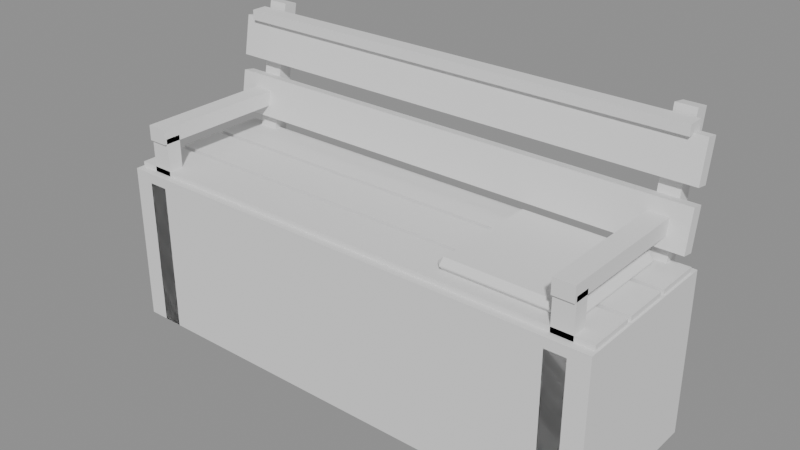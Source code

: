 # Source: model.blend  (saved by Blender 5.2.45; exported with 4.5.12 LTS)
import bpy
from mathutils import Matrix  # noqa: F401  (used for matrix-valued properties, if any)

bpy.ops.wm.read_factory_settings(use_empty=True)
scene = bpy.context.scene
scene.name = 'Scene'

# ---- meshes
me_frame__metaldark = bpy.data.meshes.new('Frame__MetalDark')
me_frame__metaldark.from_pydata([(-2.3, -0.9, 0.0), (-2.3, -0.9, 1.5), (-2.3, 0.7, 0.0), (-2.3, 0.7, 1.5), (-2.1, -0.9, 0.0), (-2.1, -0.9, 1.5), (-2.1, 0.7, 0.0), (-2.1, 0.7, 1.5), (-2.3, -0.85, 1.925), (-2.3, -0.85, 2.075), (-2.3, 0.65, 1.925), (-2.3, 0.65, 2.075), (-2.1, -0.85, 1.925), (-2.1, -0.85, 2.075), (-2.1, 0.65, 1.925), (-2.1, 0.65, 2.075), (-2.3, -0.825, 1.475), (-2.3, -0.825, 1.975), (-2.3, -0.675, 1.475), (-2.3, -0.675, 1.975), (-2.1, -0.825, 1.475), (-2.1, -0.825, 1.975), (-2.1, -0.675, 1.475), (-2.1, -0.675, 1.975), (-2.3, 0.5479, 1.623), (-2.3, 0.7736, 2.903), (-2.3, 0.6956, 1.597), (-2.3, 0.9213, 2.877), (-2.1, 0.5479, 1.623), (-2.1, 0.7736, 2.903), (-2.1, 0.6956, 1.597), (-2.1, 0.9213, 2.877), (2.1, -0.9, 0.0), (2.1, -0.9, 1.5), (2.1, 0.7, 0.0), (2.1, 0.7, 1.5), (2.3, -0.9, 0.0), (2.3, -0.9, 1.5), (2.3, 0.7, 0.0), (2.3, 0.7, 1.5), (2.1, -0.85, 1.925), (2.1, -0.85, 2.075), (2.1, 0.65, 1.925), (2.1, 0.65, 2.075), (2.3, -0.85, 1.925), (2.3, -0.85, 2.075), (2.3, 0.65, 1.925), (2.3, 0.65, 2.075), (2.1, -0.825, 1.475), (2.1, -0.825, 1.975), (2.1, -0.675, 1.475), (2.1, -0.675, 1.975), (2.3, -0.825, 1.475), (2.3, -0.825, 1.975), (2.3, -0.675, 1.475), (2.3, -0.675, 1.975), (2.1, 0.5479, 1.623), (2.1, 0.7736, 2.903), (2.1, 0.6956, 1.597), (2.1, 0.9213, 2.877), (2.3, 0.5479, 1.623), (2.3, 0.7736, 2.903), (2.3, 0.6956, 1.597), (2.3, 0.9213, 2.877)], [], [(0, 1, 3, 2), (2, 3, 7, 6), (6, 7, 5, 4), (4, 5, 1, 0), (2, 6, 4, 0), (7, 3, 1, 5), (8, 9, 11, 10), (10, 11, 15, 14), (14, 15, 13, 12), (12, 13, 9, 8), (10, 14, 12, 8), (15, 11, 9, 13), (16, 17, 19, 18), (18, 19, 23, 22), (22, 23, 21, 20), (20, 21, 17, 16), (18, 22, 20, 16), (23, 19, 17, 21), (24, 25, 27, 26), (26, 27, 31, 30), (30, 31, 29, 28), (28, 29, 25, 24), (26, 30, 28, 24), (31, 27, 25, 29), (32, 33, 35, 34), (34, 35, 39, 38), (38, 39, 37, 36), (36, 37, 33, 32), (34, 38, 36, 32), (39, 35, 33, 37), (40, 41, 43, 42), (42, 43, 47, 46), (46, 47, 45, 44), (44, 45, 41, 40), (42, 46, 44, 40), (47, 43, 41, 45), (48, 49, 51, 50), (50, 51, 55, 54), (54, 55, 53, 52), (52, 53, 49, 48), (50, 54, 52, 48), (55, 51, 49, 53), (56, 57, 59, 58), (58, 59, 63, 62), (62, 63, 61, 60), (60, 61, 57, 56), (58, 62, 60, 56), (63, 59, 57, 61)])
_uv = me_frame__metaldark.uv_layers.new(name='UVMap')
_uv.uv.foreach_set('vector', [0.375, 0.0, 0.625, 0.0, 0.625, 0.25, 0.375, 0.25, 0.375, 0.25, 0.625, 0.25, 0.625, 0.5, 0.375, 0.5, 0.375, 0.5, 0.625, 0.5, 0.625, 0.75, 0.375, 0.75, 0.375, 0.75, 0.625, 0.75, 0.625, 1.0, 0.375, 1.0, 0.125, 0.5, 0.375, 0.5, 0.375, 0.75, 0.125, 0.75, 0.625, 0.5, 0.875, 0.5, 0.875, 0.75, 0.625, 0.75, 0.375, 0.0, 0.625, 0.0, 0.625, 0.25, 0.375, 0.25, 0.375, 0.25, 0.625, 0.25, 0.625, 0.5, 0.375, 0.5, 0.375, 0.5, 0.625, 0.5, 0.625, 0.75, 0.375, 0.75, 0.375, 0.75, 0.625, 0.75, 0.625, 1.0, 0.375, 1.0, 0.125, 0.5, 0.375, 0.5, 0.375, 0.75, 0.125, 0.75, 0.625, 0.5, 0.875, 0.5, 0.875, 0.75, 0.625, 0.75, 0.375, 0.0, 0.625, 0.0, 0.625, 0.25, 0.375, 0.25, 0.375, 0.25, 0.625, 0.25, 0.625, 0.5, 0.375, 0.5, 0.375, 0.5, 0.625, 0.5, 0.625, 0.75, 0.375, 0.75, 0.375, 0.75, 0.625, 0.75, 0.625, 1.0, 0.375, 1.0, 0.125, 0.5, 0.375, 0.5, 0.375, 0.75, 0.125, 0.75, 0.625, 0.5, 0.875, 0.5, 0.875, 0.75, 0.625, 0.75, 0.375, 0.0, 0.625, 0.0, 0.625, 0.25, 0.375, 0.25, 0.375, 0.25, 0.625, 0.25, 0.625, 0.5, 0.375, 0.5, 0.375, 0.5, 0.625, 0.5, 0.625, 0.75, 0.375, 0.75, 0.375, 0.75, 0.625, 0.75, 0.625, 1.0, 0.375, 1.0, 0.125, 0.5, 0.375, 0.5, 0.375, 0.75, 0.125, 0.75, 0.625, 0.5, 0.875, 0.5, 0.875, 0.75, 0.625, 0.75, 0.375, 0.0, 0.625, 0.0, 0.625, 0.25, 0.375, 0.25, 0.375, 0.25, 0.625, 0.25, 0.625, 0.5, 0.375, 0.5, 0.375, 0.5, 0.625, 0.5, 0.625, 0.75, 0.375, 0.75, 0.375, 0.75, 0.625, 0.75, 0.625, 1.0, 0.375, 1.0, 0.125, 0.5, 0.375, 0.5, 0.375, 0.75, 0.125, 0.75, 0.625, 0.5, 0.875, 0.5, 0.875, 0.75, 0.625, 0.75, 0.375, 0.0, 0.625, 0.0, 0.625, 0.25, 0.375, 0.25, 0.375, 0.25, 0.625, 0.25, 0.625, 0.5, 0.375, 0.5, 0.375, 0.5, 0.625, 0.5, 0.625, 0.75, 0.375, 0.75, 0.375, 0.75, 0.625, 0.75, 0.625, 1.0, 0.375, 1.0, 0.125, 0.5, 0.375, 0.5, 0.375, 0.75, 0.125, 0.75, 0.625, 0.5, 0.875, 0.5, 0.875, 0.75, 0.625, 0.75, 0.375, 0.0, 0.625, 0.0, 0.625, 0.25, 0.375, 0.25, 0.375, 0.25, 0.625, 0.25, 0.625, 0.5, 0.375, 0.5, 0.375, 0.5, 0.625, 0.5, 0.625, 0.75, 0.375, 0.75, 0.375, 0.75, 0.625, 0.75, 0.625, 1.0, 0.375, 1.0, 0.125, 0.5, 0.375, 0.5, 0.375, 0.75, 0.125, 0.75, 0.625, 0.5, 0.875, 0.5, 0.875, 0.75, 0.625, 0.75, 0.375, 0.0, 0.625, 0.0, 0.625, 0.25, 0.375, 0.25, 0.375, 0.25, 0.625, 0.25, 0.625, 0.5, 0.375, 0.5, 0.375, 0.5, 0.625, 0.5, 0.625, 0.75, 0.375, 0.75, 0.375, 0.75, 0.625, 0.75, 0.625, 1.0, 0.375, 1.0, 0.125, 0.5, 0.375, 0.5, 0.375, 0.75, 0.125, 0.75, 0.625, 0.5, 0.875, 0.5, 0.875, 0.75, 0.625, 0.75])
me_frame__metaldark.update()
me_slats__woodwarm = bpy.data.meshes.new('Slats__WoodWarm')
me_slats__woodwarm.from_pydata([(-2.48, -0.825, 1.5), (-2.48, -0.825, 1.65), (-2.48, -0.375, 1.5), (-2.48, -0.375, 1.65), (2.48, -0.825, 1.5), (2.48, -0.825, 1.65), (2.48, -0.375, 1.5), (2.48, -0.375, 1.65), (-2.48, -0.325, 1.5), (-2.48, -0.325, 1.65), (-2.48, 0.125, 1.5), (-2.48, 0.125, 1.65), (2.48, -0.325, 1.5), (2.48, -0.325, 1.65), (2.48, 0.125, 1.5), (2.48, 0.125, 1.65), (-2.48, 0.175, 1.5), (-2.48, 0.175, 1.65), (-2.48, 0.625, 1.5), (-2.48, 0.625, 1.65), (2.48, 0.175, 1.5), (2.48, 0.175, 1.65), (2.48, 0.625, 1.5), (2.48, 0.625, 1.65), (-2.48, 0.4617, 1.813), (-2.48, 0.5312, 2.207), (-2.48, 0.5799, 1.793), (-2.48, 0.6493, 2.187), (2.48, 0.4617, 1.813), (2.48, 0.5312, 2.207), (2.48, 0.5799, 1.793), (2.48, 0.6493, 2.187), (-2.48, 0.5587, 2.363), (-2.48, 0.6282, 2.757), (-2.48, 0.6769, 2.343), (-2.48, 0.7463, 2.737), (2.48, 0.5587, 2.363), (2.48, 0.6282, 2.757), (2.48, 0.6769, 2.343), (2.48, 0.7463, 2.737)], [], [(0, 1, 3, 2), (2, 3, 7, 6), (6, 7, 5, 4), (4, 5, 1, 0), (2, 6, 4, 0), (7, 3, 1, 5), (8, 9, 11, 10), (10, 11, 15, 14), (14, 15, 13, 12), (12, 13, 9, 8), (10, 14, 12, 8), (15, 11, 9, 13), (16, 17, 19, 18), (18, 19, 23, 22), (22, 23, 21, 20), (20, 21, 17, 16), (18, 22, 20, 16), (23, 19, 17, 21), (24, 25, 27, 26), (26, 27, 31, 30), (30, 31, 29, 28), (28, 29, 25, 24), (26, 30, 28, 24), (31, 27, 25, 29), (32, 33, 35, 34), (34, 35, 39, 38), (38, 39, 37, 36), (36, 37, 33, 32), (34, 38, 36, 32), (39, 35, 33, 37)])
_uv = me_slats__woodwarm.uv_layers.new(name='UVMap')
_uv.uv.foreach_set('vector', [0.375, 0.0, 0.625, 0.0, 0.625, 0.25, 0.375, 0.25, 0.375, 0.25, 0.625, 0.25, 0.625, 0.5, 0.375, 0.5, 0.375, 0.5, 0.625, 0.5, 0.625, 0.75, 0.375, 0.75, 0.375, 0.75, 0.625, 0.75, 0.625, 1.0, 0.375, 1.0, 0.125, 0.5, 0.375, 0.5, 0.375, 0.75, 0.125, 0.75, 0.625, 0.5, 0.875, 0.5, 0.875, 0.75, 0.625, 0.75, 0.375, 0.0, 0.625, 0.0, 0.625, 0.25, 0.375, 0.25, 0.375, 0.25, 0.625, 0.25, 0.625, 0.5, 0.375, 0.5, 0.375, 0.5, 0.625, 0.5, 0.625, 0.75, 0.375, 0.75, 0.375, 0.75, 0.625, 0.75, 0.625, 1.0, 0.375, 1.0, 0.125, 0.5, 0.375, 0.5, 0.375, 0.75, 0.125, 0.75, 0.625, 0.5, 0.875, 0.5, 0.875, 0.75, 0.625, 0.75, 0.375, 0.0, 0.625, 0.0, 0.625, 0.25, 0.375, 0.25, 0.375, 0.25, 0.625, 0.25, 0.625, 0.5, 0.375, 0.5, 0.375, 0.5, 0.625, 0.5, 0.625, 0.75, 0.375, 0.75, 0.375, 0.75, 0.625, 0.75, 0.625, 1.0, 0.375, 1.0, 0.125, 0.5, 0.375, 0.5, 0.375, 0.75, 0.125, 0.75, 0.625, 0.5, 0.875, 0.5, 0.875, 0.75, 0.625, 0.75, 0.375, 0.0, 0.625, 0.0, 0.625, 0.25, 0.375, 0.25, 0.375, 0.25, 0.625, 0.25, 0.625, 0.5, 0.375, 0.5, 0.375, 0.5, 0.625, 0.5, 0.625, 0.75, 0.375, 0.75, 0.375, 0.75, 0.625, 0.75, 0.625, 1.0, 0.375, 1.0, 0.125, 0.5, 0.375, 0.5, 0.375, 0.75, 0.125, 0.75, 0.625, 0.5, 0.875, 0.5, 0.875, 0.75, 0.625, 0.75, 0.375, 0.0, 0.625, 0.0, 0.625, 0.25, 0.375, 0.25, 0.375, 0.25, 0.625, 0.25, 0.625, 0.5, 0.375, 0.5, 0.375, 0.5, 0.625, 0.5, 0.625, 0.75, 0.375, 0.75, 0.375, 0.75, 0.625, 0.75, 0.625, 1.0, 0.375, 1.0, 0.125, 0.5, 0.375, 0.5, 0.375, 0.75, 0.125, 0.75, 0.625, 0.5, 0.875, 0.5, 0.875, 0.75, 0.625, 0.75])
me_slats__woodwarm.update()
me_snow__snowwhite = bpy.data.meshes.new('Snow__SnowWhite')
me_snow__snowwhite.from_pydata([(-2.35, 0.5728, 2.74), (-2.35, 0.5728, 2.84), (-2.35, 0.7328, 2.74), (-2.35, 0.7328, 2.84), (2.35, 0.5728, 2.74), (2.35, 0.5728, 2.84), (2.35, 0.7328, 2.74), (2.35, 0.7328, 2.84), (1.004, -0.666, 1.65), (1.004, -0.72, 1.704), (0.95, -0.666, 1.704), (1.004, -0.72, 1.716), (1.004, -0.666, 1.77), (0.95, -0.666, 1.716), (1.004, 0.426, 1.65), (0.95, 0.426, 1.704), (1.004, 0.48, 1.704), (1.004, 0.426, 1.77), (1.004, 0.48, 1.716), (0.95, 0.426, 1.716), (2.196, -0.666, 1.65), (2.25, -0.666, 1.704), (2.196, -0.72, 1.704), (2.196, -0.666, 1.77), (2.196, -0.72, 1.716), (2.25, -0.666, 1.716), (2.196, 0.426, 1.65), (2.196, 0.48, 1.704), (2.25, 0.426, 1.704), (2.196, 0.426, 1.77), (2.25, 0.426, 1.716), (2.196, 0.48, 1.716)], [], [(0, 1, 3, 2), (2, 3, 7, 6), (6, 7, 5, 4), (4, 5, 1, 0), (2, 6, 4, 0), (7, 3, 1, 5), (8, 9, 10), (11, 12, 13), (14, 15, 16), (17, 18, 19), (20, 21, 22), (23, 24, 25), (26, 27, 28), (29, 30, 31), (14, 8, 10, 15), (9, 11, 13, 10), (12, 17, 19, 13), (18, 16, 15, 19), (26, 14, 16, 27), (17, 29, 31, 18), (30, 28, 27, 31), (20, 26, 28, 21), (29, 23, 25, 30), (24, 22, 21, 25), (8, 20, 22, 9), (23, 12, 11, 24), (14, 26, 20, 8), (10, 13, 19, 15), (22, 24, 11, 9), (29, 17, 12, 23), (16, 18, 31, 27), (28, 30, 25, 21)])
_uv = me_snow__snowwhite.uv_layers.new(name='UVMap')
_uv.uv.foreach_set('vector', [0.375, 0.0, 0.625, 0.0, 0.625, 0.25, 0.375, 0.25, 0.375, 0.25, 0.625, 0.25, 0.625, 0.5, 0.375, 0.5, 0.375, 0.5, 0.625, 0.5, 0.625, 0.75, 0.375, 0.75, 0.375, 0.75, 0.625, 0.75, 0.625, 1.0, 0.375, 1.0, 0.125, 0.5, 0.375, 0.5, 0.375, 0.75, 0.125, 0.75, 0.625, 0.5, 0.875, 0.5, 0.875, 0.75, 0.625, 0.75, 0.1354, 0.7387, 0.1354, 0.75, 0.125, 0.7387, 0.5125, 0.0, 0.625, 0.01125, 0.5125, 0.01125, 0.1354, 0.5112, 0.125, 0.5113, 0.1354, 0.5, 0.625, 0.246, 0.5125, 0.2578, 0.5125, 0.2387, 0.3646, 0.7387, 0.4594, 0.7387, 0.4261, 0.7552, 0.6302, 0.7496, 0.5125, 0.7604, 0.5125, 0.7416, 0.3646, 0.5113, 0.4261, 0.4948, 0.4594, 0.5112, 0.6302, 0.5004, 0.5125, 0.5084, 0.5125, 0.4896, 0.1354, 0.5112, 0.1354, 0.7387, 0.125, 0.7387, 0.125, 0.5113, 0.4875, 0.0, 0.5125, 0.0, 0.5125, 0.01125, 0.4875, 0.01125, 0.625, 0.01125, 0.625, 0.246, 0.5125, 0.2387, 0.5125, 0.01125, 0.5125, 0.2578, 0.4875, 0.2604, 0.4875, 0.2387, 0.5125, 0.2387, 0.3646, 0.5113, 0.1354, 0.5112, 0.1354, 0.5, 0.4261, 0.4948, 0.625, 0.246, 0.6302, 0.5004, 0.5125, 0.4896, 0.5125, 0.2578, 0.5125, 0.5084, 0.4594, 0.5112, 0.4261, 0.4948, 0.5125, 0.4896, 0.3646, 0.7387, 0.3646, 0.5113, 0.4594, 0.5112, 0.4594, 0.7387, 0.6302, 0.5004, 0.6302, 0.7496, 0.5125, 0.7416, 0.5125, 0.5084, 0.5125, 0.7604, 0.4261, 0.7552, 0.4594, 0.7387, 0.5125, 0.7416, 0.1354, 0.7387, 0.3646, 0.7387, 0.4261, 0.7552, 0.1354, 0.75, 0.6302, 0.7496, 0.625, 0.9896, 0.5125, 0.9896, 0.5125, 0.7604, 0.1354, 0.5112, 0.3646, 0.5113, 0.3646, 0.7387, 0.1354, 0.7387, 0.4875, 0.01125, 0.5125, 0.01125, 0.5125, 0.2387, 0.4875, 0.2387, 0.4261, 0.7552, 0.5125, 0.7604, 0.5125, 0.9896, 0.4875, 0.9896, 0.6302, 0.5004, 0.8646, 0.5113, 0.8646, 0.7387, 0.6302, 0.7496, 0.4875, 0.2604, 0.5125, 0.2578, 0.5125, 0.4896, 0.4261, 0.4948, 0.4594, 0.5112, 0.5125, 0.5084, 0.5125, 0.7416, 0.4594, 0.7387])
me_snow__snowwhite.update()
me_cube_015 = bpy.data.meshes.new('Cube.015')
me_cube_015.from_pydata([(-2.5, -0.8, -0.8), (-2.5, -0.8, 0.8), (-2.5, 0.8, -0.8), (-2.5, 0.8, 0.8), (2.5, -0.8, -0.8), (2.5, -0.8, 0.8), (2.5, 0.8, -0.8), (2.5, 0.8, 0.8)], [], [(0, 1, 3, 2), (2, 3, 7, 6), (6, 7, 5, 4), (4, 5, 1, 0), (2, 6, 4, 0), (7, 3, 1, 5)])
_uv = me_cube_015.uv_layers.new(name='UVMap')
_uv.uv.foreach_set('vector', [0.375, 0.0, 0.625, 0.0, 0.625, 0.25, 0.375, 0.25, 0.375, 0.25, 0.625, 0.25, 0.625, 0.5, 0.375, 0.5, 0.375, 0.5, 0.625, 0.5, 0.625, 0.75, 0.375, 0.75, 0.375, 0.75, 0.625, 0.75, 0.625, 1.0, 0.375, 1.0, 0.125, 0.5, 0.375, 0.5, 0.375, 0.75, 0.125, 0.75, 0.625, 0.5, 0.875, 0.5, 0.875, 0.75, 0.625, 0.75])
me_cube_015.update()

# ---- objects
ob_frame__metaldark = bpy.data.objects.new('Frame__MetalDark', me_frame__metaldark)
ob_slats__woodwarm = bpy.data.objects.new('Slats__WoodWarm', me_slats__woodwarm)
ob_snow__snowwhite = bpy.data.objects.new('Snow__SnowWhite', me_snow__snowwhite)
ob_col_seat = bpy.data.objects.new('COL_Seat', me_cube_015)

# ---- transforms, parenting, visibility, modifiers, constraints
ob_frame__metaldark.location = (0.0, 0.0, 0.0)
ob_slats__woodwarm.location = (0.0, 0.0, 0.0)
ob_snow__snowwhite.location = (0.0, 0.0, 0.0)
ob_col_seat.location = (0.0, -0.1, 0.8)
ob_col_seat.display_type = 'WIRE'

# ---- collection membership
scene.collection.objects.link(ob_frame__metaldark)
scene.collection.objects.link(ob_slats__woodwarm)
scene.collection.objects.link(ob_snow__snowwhite)
scene.collection.objects.link(ob_col_seat)

# ---- scene / render settings (as saved in the file)
scene.frame_start = 1; scene.frame_end = 250; scene.frame_set(1)
scene.render.engine = 'BLENDER_EEVEE_NEXT'
scene.render.bake_bias = 0.0
scene.render.bake_samples = 0
scene.render.compositor_device = 'GPU'
scene.eevee.use_volume_custom_range = False
scene.eevee.fast_gi_thickness_near = 0.1
scene.eevee.fast_gi_thickness_far = 0.0
scene.eevee.ray_tracing_options.screen_trace_thickness = 0.1
bpy.context.view_layer.update()

# ---- added for rendering (the .blend has no active camera and no usable light): camera, sun + grey world if the file has none
cam_auto = bpy.data.cameras.new('AutoCamera')
cam_auto.lens = 50.0
cam_auto.sensor_width = 36.0
cam_auto.clip_end = 1000.0
ob_auto_camera = bpy.data.objects.new('AutoCamera', cam_auto)
scene.collection.objects.link(ob_auto_camera)
ob_auto_camera.location = (5.60854, -6.71957, 5.9384)
ob_auto_camera.rotation_euler = (1.09748, -7.21219e-08, 0.694738)
scene.camera = ob_auto_camera
light_auto_sun = bpy.data.lights.new('AutoSun', 'SUN')
light_auto_sun.energy = 3.0
light_auto_sun.angle = 0.0523599
ob_auto_sun = bpy.data.objects.new('AutoSun', light_auto_sun)
scene.collection.objects.link(ob_auto_sun)
ob_auto_sun.rotation_euler = (0.872665, 0.174533, 0.523599)
if scene.world is None:
    world_auto = bpy.data.worlds.new('AutoWorld')
    world_auto.color = (0.3, 0.3, 0.3)
    scene.world = world_auto
bpy.context.view_layer.update()
